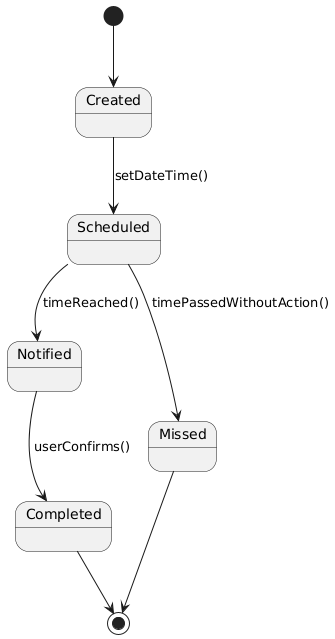

The diagram above was rendered by PlantUML. Its source (embedded in the PNG):
@startuml
[*] --> Created
Created --> Scheduled : setDateTime()
Scheduled --> Notified : timeReached()
Notified --> Completed : userConfirms()
Scheduled --> Missed : timePassedWithoutAction()
Completed --> [*]
Missed --> [*]
@enduml